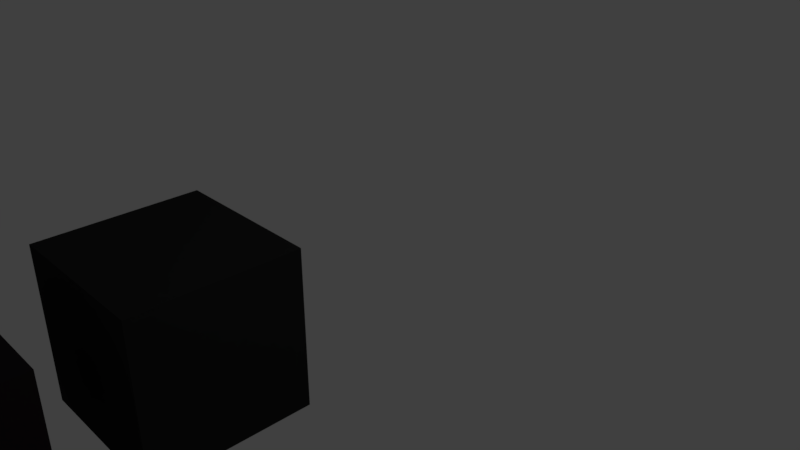 # Source: MAGICcubes_1.blend  (saved by Blender 2.79.0; exported with 4.5.12 LTS)
import bpy
from mathutils import Matrix  # noqa: F401  (used for matrix-valued properties, if any)

bpy.ops.wm.read_factory_settings(use_empty=True)
scene = bpy.context.scene
scene.name = 'Scene'

# ---- collections
col_collection_1 = bpy.data.collections.new('Collection 1'); scene.collection.children.link(col_collection_1)

# ---- materials (node trees are filled in below, after node groups)
mat_material_004 = bpy.data.materials.new('Material.004')
mat_material_004.alpha_threshold = 0.0
mat_material_004.use_transparent_shadow = False
mat_material_004.diffuse_color = (0.02365, 0.02365, 0.02365, 1.0)
mat_material_004.roughness = 0.5
mat_material_005 = bpy.data.materials.new('Material.005')
mat_material_005.alpha_threshold = 0.0
mat_material_005.use_transparent_shadow = False
mat_material_005.diffuse_color = (0.2598, 0.2598, 0.2598, 1.0)
mat_material_005.roughness = 0.5
mat_material_002 = bpy.data.materials.new('Material.002')
mat_material_002.alpha_threshold = 0.0
mat_material_002.use_transparent_shadow = False
mat_material_002.diffuse_color = (0.02196, 0.01646, 0.01982, 1.0)
mat_material_002.roughness = 0.5
mat_material_003 = bpy.data.materials.new('Material.003')
mat_material_003.alpha_threshold = 0.0
mat_material_003.use_transparent_shadow = False
mat_material_003.diffuse_color = (0.2019, 0.1788, 0.184, 1.0)
mat_material_003.roughness = 0.5

# ---- material node trees

# ---- world
world_world = bpy.data.worlds.new('World'); scene.world = world_world
world_world.color = (0.05088, 0.05088, 0.05088)
world_world.use_sun_shadow = False
world_world.sun_shadow_jitter_overblur = 0.0
world_world.cycles.sampling_method = 'MANUAL'

# ---- cameras
cam_camera = bpy.data.cameras.new('Camera')
cam_camera.clip_end = 100.0
cam_camera.lens = 35.0
cam_camera.sensor_width = 32.0
cam_camera.sensor_height = 18.0
cam_camera.ortho_scale = 7.314
cam_camera.dof.focus_distance = 0.0
cam_camera.dof.aperture_fstop = 128.0

# ---- lights
light_lamp = bpy.data.lights.new('Lamp', 'POINT')
light_lamp.transmission_factor = 0.0
light_lamp.cutoff_distance = 30.0
light_lamp.energy = 100.0
light_lamp.shadow_buffer_clip_start = 1.001
light_lamp.shadow_soft_size = 0.1
light_lamp.shadow_maximum_resolution = 0.006
light_lamp.use_absolute_resolution = True

# ---- meshes
me_cube_001 = bpy.data.meshes.new('Cube.001')
me_cube_001.from_pydata([(-1.0, -1.124, 1.0), (-1.0, 0.8763, 1.0), (-1.0, -1.124, -1.0), (-1.0, 0.8763, -1.0), (1.0, -1.124, 1.0), (1.0, 0.8763, 1.0), (1.0, -1.124, -1.0), (1.0, 0.8763, -1.0), (-1.0, -1.124, 0.6), (-1.0, 0.8763, 0.6), (1.0, -1.124, 0.6), (1.0, 0.8763, 0.6), (0.6, -1.124, -1.0), (0.6, 0.8763, -1.0), (0.6, -1.124, 1.0), (0.6, 0.8763, 1.0), (0.6, 0.8763, 0.6), (0.6, -1.124, 0.6), (-0.6, -1.124, -1.0), (-0.6, 0.8763, 1.0), (-0.6, -1.124, 0.6), (-0.6, 0.8763, -1.0), (-0.6, -1.124, 1.0), (-0.6, 0.8763, 0.6), (-1.0, 0.8763, -0.6), (1.0, -1.124, -0.6), (-1.0, -1.124, -0.6), (1.0, 0.8763, -0.6), (0.6, -1.124, -0.6), (0.6, 0.8763, -0.6), (-0.6, -1.124, -0.6), (-0.6, 0.8763, -0.6), (0.5176, 0.9895, 0.5176), (-0.5176, 0.9895, 0.5176), (0.5176, 0.9895, -0.5176), (-0.5176, 0.9895, -0.5176)], [], [(26, 24, 3, 2), (12, 13, 7, 6), (10, 11, 5, 4), (22, 19, 1, 0), (17, 10, 4, 14), (23, 9, 1, 19), (31, 24, 9, 23), (28, 25, 10, 17), (25, 27, 11, 10), (0, 1, 9, 8), (30, 28, 17, 20), (27, 29, 16, 11), (11, 16, 15, 5), (20, 17, 14, 22), (4, 5, 15, 14), (18, 21, 13, 12), (2, 3, 21, 18), (8, 20, 22, 0), (26, 30, 20, 8), (31, 23, 33, 35), (16, 23, 19, 15), (14, 15, 19, 22), (13, 21, 31, 29), (2, 18, 30, 26), (7, 13, 29, 27), (18, 12, 28, 30), (6, 7, 27, 25), (12, 6, 25, 28), (21, 3, 24, 31), (8, 9, 24, 26), (34, 35, 33, 32), (29, 31, 35, 34), (23, 16, 32, 33), (16, 29, 34, 32)])
me_cube_001.polygons.foreach_set('material_index', [0, 0, 0, 0, 0, 0, 0, 0, 0, 0, 0, 0, 0, 0, 0, 0, 0, 0, 0, 0, 0, 0, 0, 0, 0, 0, 0, 0, 0, 0, 1, 0, 0, 0])
me_cube_001.materials.append(mat_material_004)
me_cube_001.materials.append(mat_material_005)
me_cube_001.use_remesh_preserve_volume = False
me_cube_001.use_remesh_preserve_attributes = False
me_cube_001.use_mirror_vertex_groups = False
me_cube_001.update()
me_cube = bpy.data.meshes.new('Cube')
me_cube.from_pydata([(-1.0, -1.0, -1.0), (-1.0, -1.0, 1.0), (-1.0, 1.0, -1.0), (-1.0, 1.0, 1.0), (1.0, -1.0, -1.0), (1.0, -1.0, 1.0), (1.0, 1.0, -1.0), (1.0, 1.0, 1.0), (-1.0, -0.6, -1.0), (-1.0, -0.6, 1.0), (1.0, -0.6, -1.0), (1.0, -0.6, 1.0), (-1.0, 0.6, 1.0), (1.0, 0.6, -1.0), (-1.0, 0.6, -1.0), (1.0, 0.6, 1.0), (-0.6, 1.0, -1.0), (-0.6, 1.0, 1.0), (-0.6, -1.0, -1.0), (-0.6, -1.0, 1.0), (-0.7536, -0.6, 1.0), (-0.6, -0.6, -1.0), (-0.6, 0.6, -1.0), (0.0, 0.6, 1.0), (0.6, 1.0, 1.0), (0.6, -1.0, -1.0), (0.6995, -0.6, 1.0), (0.6, 1.0, -1.0), (0.6, -1.0, 1.0), (0.6, -0.6, -1.0), (0.6, 0.6, -1.0), (0.0, 0.4107, 1.143), (-0.6116, -0.5053, 1.143), (0.5575, -0.5053, 1.143), (0.0, 1.0, -1.0), (0.0, -1.0, 1.0), (0.0, -0.6, -1.0), (0.0, 0.6, -1.0), (0.0, 1.0, 1.0), (0.0, -1.0, -1.0), (-0.02707, -0.6, 1.0), (-0.02707, -0.1391, 1.143)], [], [(14, 12, 3, 2), (27, 24, 7, 6), (10, 11, 5, 4), (18, 19, 1, 0), (29, 10, 4, 25), (20, 9, 1, 19), (23, 12, 9, 20), (30, 13, 10, 29), (13, 15, 11, 10), (0, 1, 9, 8), (6, 7, 15, 13), (27, 6, 13, 30), (17, 3, 12, 23), (8, 9, 12, 14), (24, 38, 17, 23), (2, 16, 22, 14), (14, 22, 21, 8), (26, 23, 31, 33), (40, 20, 19, 35), (8, 21, 18, 0), (39, 35, 19, 18), (2, 3, 17, 16), (4, 5, 28, 25), (11, 26, 28, 5), (15, 23, 26, 11), (7, 24, 23, 15), (34, 27, 30, 37), (37, 30, 29, 36), (36, 29, 25, 39), (34, 38, 24, 27), (31, 32, 41, 33), (40, 26, 33, 41), (23, 20, 32, 31), (20, 40, 41, 32), (16, 17, 38, 34), (21, 36, 39, 18), (22, 37, 36, 21), (16, 34, 37, 22), (25, 28, 35, 39), (26, 40, 35, 28)])
me_cube.polygons.foreach_set('material_index', [0, 0, 0, 0, 0, 0, 0, 0, 0, 0, 0, 0, 0, 0, 0, 0, 0, 0, 0, 0, 0, 0, 0, 0, 0, 0, 0, 0, 0, 0, 1, 0, 0, 0, 0, 0, 0, 0, 0, 0])
me_cube.materials.append(mat_material_002)
me_cube.materials.append(mat_material_003)
me_cube.use_remesh_preserve_volume = False
me_cube.use_remesh_preserve_attributes = False
me_cube.use_mirror_vertex_groups = False
me_cube.update()

# ---- objects
ob_cube = bpy.data.objects.new('Cube', me_cube_001)
ob_magiccube01 = bpy.data.objects.new('MagicCube01', me_cube)
ob_lamp = bpy.data.objects.new('Lamp', light_lamp)
ob_camera = bpy.data.objects.new('Camera', cam_camera)

# ---- transforms, parenting, visibility, modifiers, constraints
ob_cube.location = (0.0, -2.798, 0.0)
ob_cube.rotation_euler = (-1.571, 0.0, 0.0)
ob_cube.lineart.crease_threshold = 0.0
ob_magiccube01.location = (0.0, -5.612, 0.0)
ob_magiccube01.lineart.crease_threshold = 0.0
ob_lamp.location = (4.076, 1.005, 5.904)
ob_lamp.rotation_euler = (0.6503, 0.05522, 1.866)
ob_lamp.lock_rotations_4d = False
ob_lamp.empty_display_type = 'ARROWS'
ob_lamp.color = (0.0, 0.0, 0.0, 0.0)
ob_lamp.lineart.crease_threshold = 0.0
ob_camera.location = (7.481, -6.508, 5.344)
ob_camera.rotation_euler = (1.109, 0.0, 0.8149)
ob_camera.lock_rotations_4d = False
ob_camera.empty_display_type = 'ARROWS'
ob_camera.color = (0.0, 0.0, 0.0, 0.0)
ob_camera.display_type = 'WIRE'
ob_camera.lineart.crease_threshold = 0.0

# ---- collection membership
col_collection_1.objects.link(ob_cube)
col_collection_1.objects.link(ob_magiccube01)
col_collection_1.objects.link(ob_lamp)
col_collection_1.objects.link(ob_camera)

# ---- scene / render settings (as saved in the file)
scene.camera = ob_camera
scene.frame_start = 1; scene.frame_end = 250; scene.frame_set(1)
scene.render.engine = 'BLENDER_EEVEE_NEXT'
scene.render.resolution_percentage = 50
scene.render.dither_intensity = 0.0
scene.cycles.use_denoising = False
scene.cycles.samples = 128
scene.cycles.sampling_pattern = 'TABULATED_SOBOL'
scene.cycles.use_adaptive_sampling = False
scene.cycles.use_light_tree = False
scene.cycles.blur_glossy = 0.0
scene.cycles.sample_clamp_indirect = 0.0
scene.view_settings.view_transform = 'Standard'
bpy.context.view_layer.update()
